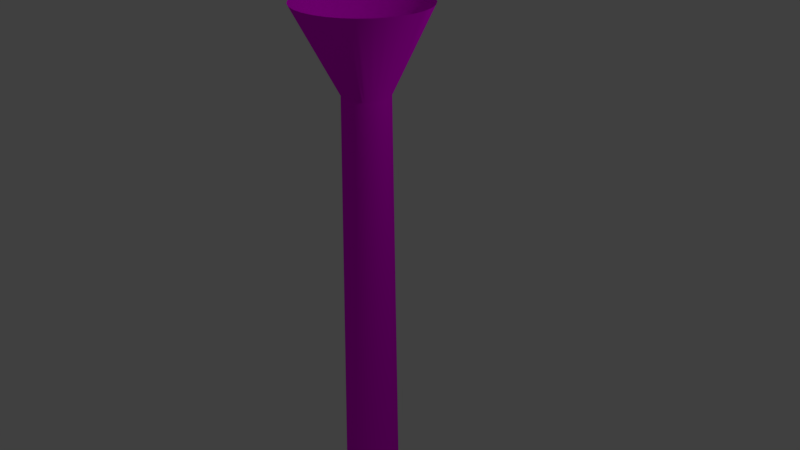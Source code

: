 # Source: Column_Altar.blend  (saved by Blender 2.78.0; exported with 4.5.12 LTS)
import bpy
from mathutils import Matrix  # noqa: F401  (used for matrix-valued properties, if any)

bpy.ops.wm.read_factory_settings(use_empty=True)
scene = bpy.context.scene
scene.name = 'Scene'

# ---- collections
col_collection_1 = bpy.data.collections.new('Collection 1'); scene.collection.children.link(col_collection_1)

# ---- images (referenced by path relative to the original .blend; pixels are not part of the script)
import os
ASSET_DIR = os.environ.get("B2B_ASSET_DIR", "")  # directory of the original .blend (textures are referenced by path, not embedded)
HERE = os.path.dirname(os.path.abspath(__file__))  # packed textures are extracted next to this script under _unpacked/

def load_image(name, relpath, width, height, colorspace="sRGB"):
    """Load a texture the original file referenced (path relative to the .blend, or extracted next to this script)."""
    p = next((c for c in (os.path.join(HERE, relpath), os.path.join(ASSET_DIR, relpath)) if relpath and os.path.exists(c)), "")
    if p:
        img = bpy.data.images.load(p, check_existing=True)
        img.name = name
    else:  # same state as the original file: an image datablock whose file is absent (Cycles renders it pink)
        img = bpy.data.images.new(name, width, height)
        img.source = "FILE"
        img.filepath = "//" + (relpath or name)
    img.colorspace_settings.name = colorspace
    return img
img_wall_capitel_shell_png = load_image('wall-capitel-shell.png', 'wall-capitel-shell.png', 1024, 1024, 'sRGB')
img_masonry__jpg_001 = load_image('masonry..jpg.001', 'masonry..jpg', 1024, 1024, 'sRGB')

# ---- materials (node trees are filled in below, after node groups)
mat_wall_capitel_b = bpy.data.materials.new('wall-capitel.B')
mat_wall_capitel_b.alpha_threshold = 0.0
mat_wall_capitel_b.diffuse_color = (0.5843, 0.5843, 0.5843, 1.0)
mat_wall_capitel_b.specular_color = (0.898, 0.898, 0.898)
mat_wall_capitel_b.roughness = 0.5
mat_wall_masonry_b = bpy.data.materials.new('wall-masonry.B')
mat_wall_masonry_b.alpha_threshold = 0.0
mat_wall_masonry_b.diffuse_color = (0.7294, 0.7608, 0.7686, 1.0)
mat_wall_masonry_b.specular_color = (0.898, 0.898, 0.898)
mat_wall_masonry_b.roughness = 0.5

# ---- material node trees
mat_wall_capitel_b.use_nodes = True; mat_wall_capitel_b.node_tree.nodes.clear()
_N = mat_wall_capitel_b.node_tree.nodes; _L = mat_wall_capitel_b.node_tree.links
n0 = _N.new('ShaderNodeOutputMaterial'); n0.name = 'Material Output'; n0.location = (300, 300)
n1 = _N.new('ShaderNodeBsdfDiffuse'); n1.name = 'Diffuse BSDF'; n1.location = (10, 300)
n2 = _N.new('ShaderNodeTexImage'); n2.name = 'Image Texture'; n2.location = (-180, 300)
n2.width = 140
n2.image = img_wall_capitel_shell_png
_L.new(n1.outputs[0], n0.inputs[0])
_L.new(n2.outputs[0], n1.inputs[0])
n0.is_active_output = True
mat_wall_masonry_b.use_nodes = True; mat_wall_masonry_b.node_tree.nodes.clear()
_N = mat_wall_masonry_b.node_tree.nodes; _L = mat_wall_masonry_b.node_tree.links
n0 = _N.new('ShaderNodeOutputMaterial'); n0.name = 'Material Output'; n0.location = (300, 300)
n1 = _N.new('ShaderNodeBsdfDiffuse'); n1.name = 'Diffuse BSDF'; n1.location = (10, 300)
n2 = _N.new('ShaderNodeTexImage'); n2.name = 'Image Texture'; n2.location = (-180, 300)
n2.width = 140
n2.image = img_masonry__jpg_001
_L.new(n1.outputs[0], n0.inputs[0])
_L.new(n2.outputs[0], n1.inputs[0])
n0.is_active_output = True

# ---- world
world_world = bpy.data.worlds.new('World'); scene.world = world_world
world_world.color = (0.05088, 0.05088, 0.05088)
world_world.use_sun_shadow = False
world_world.sun_shadow_jitter_overblur = 0.0
world_world.cycles.sampling_method = 'MANUAL'

# ---- cameras
cam_camera = bpy.data.cameras.new('Camera')
cam_camera.clip_end = 100.0
cam_camera.lens = 35.0
cam_camera.sensor_width = 32.0
cam_camera.sensor_height = 18.0
cam_camera.ortho_scale = 7.314
cam_camera.dof.focus_distance = 0.0

# ---- lights
light_lamp = bpy.data.lights.new('Lamp', 'POINT')
light_lamp.transmission_factor = 0.0
light_lamp.cutoff_distance = 30.0
light_lamp.energy = 100.0
light_lamp.shadow_buffer_clip_start = 1.001
light_lamp.shadow_soft_size = 0.1
light_lamp.shadow_maximum_resolution = 0.006
light_lamp.use_absolute_resolution = True

# ---- meshes
me_cylinder = bpy.data.meshes.new('Cylinder')
me_cylinder.from_pydata([(-3.474e-08, 1.326, -0.997), (-0.08011, 2.377, 1.35), (0.2587, 1.301, -0.997), (0.392, 2.33, 1.35), (0.5075, 1.225, -0.997), (0.8459, 2.193, 1.35), (0.7368, 1.103, -0.997), (1.264, 1.969, 1.35), (0.9378, 0.9378, -0.997), (1.631, 1.668, 1.35), (1.103, 0.7368, -0.997), (1.932, 1.302, 1.35), (1.225, 0.5075, -0.997), (2.155, 0.8832, 1.35), (1.301, 0.2587, -0.997), (2.293, 0.4293, 1.35), (1.326, 4.565e-09, -0.997), (2.34, -0.04282, 1.35), (1.301, -0.2587, -0.997), (2.293, -0.5149, 1.35), (1.225, -0.5075, -0.997), (2.155, -0.9688, 1.35), (1.103, -0.7368, -0.997), (1.932, -1.387, 1.35), (0.9378, -0.9378, -0.997), (1.631, -1.754, 1.35), (0.7368, -1.103, -0.997), (1.264, -2.055, 1.35), (0.5075, -1.225, -0.997), (0.8459, -2.278, 1.35), (0.2587, -1.301, -0.997), (0.392, -2.416, 1.35), (-4.669e-07, -1.326, -0.997), (-0.08011, -2.463, 1.35), (-0.2587, -1.301, -0.997), (-0.5522, -2.416, 1.35), (-0.5075, -1.225, -0.997), (-1.006, -2.278, 1.35), (-0.7368, -1.103, -0.997), (-1.424, -2.055, 1.35), (-0.9378, -0.9378, -0.997), (-1.791, -1.754, 1.35), (-1.103, -0.7368, -0.997), (-2.092, -1.387, 1.35), (-1.225, -0.5075, -0.997), (-2.316, -0.9688, 1.35), (-1.301, -0.2587, -0.997), (-2.453, -0.5149, 1.35), (-1.326, 1.185e-06, -0.997), (-2.5, -0.04282, 1.35), (-1.301, 0.2587, -0.997), (-2.453, 0.4293, 1.35), (-1.225, 0.5075, -0.997), (-2.316, 0.8832, 1.35), (-1.103, 0.7368, -0.997), (-2.092, 1.302, 1.35), (-0.9378, 0.9378, -0.997), (-1.791, 1.668, 1.35), (-0.7368, 1.103, -0.997), (-1.424, 1.969, 1.35), (-0.5075, 1.225, -0.997), (-1.006, 2.193, 1.35), (-0.2587, 1.301, -0.997), (-0.5522, 2.33, 1.35), (0.1294, 1.314, -0.997), (0.3831, 1.263, -0.997), (0.6222, 1.164, -0.997), (0.8373, 1.02, -0.997), (1.02, 0.8373, -0.997), (1.164, 0.6222, -0.997), (1.263, 0.3831, -0.997), (1.314, 0.1294, -0.997), (1.314, -0.1294, -0.997), (1.263, -0.3831, -0.997), (1.164, -0.6222, -0.997), (1.02, -0.8373, -0.997), (0.8373, -1.02, -0.997), (0.6222, -1.164, -0.997), (0.3831, -1.263, -0.997), (0.1294, -1.314, -0.997), (-0.1294, -1.314, -0.997), (-0.3831, -1.263, -0.997), (-0.6222, -1.164, -0.997), (-0.8373, -1.02, -0.997), (-1.02, -0.8373, -0.997), (-1.164, -0.6222, -0.997), (-1.263, -0.3831, -0.997), (-1.314, -0.1294, -0.997), (-1.314, 0.1294, -0.997), (-1.263, 0.3831, -0.997), (-1.164, 0.6222, -0.997), (-1.02, 0.8373, -0.997), (-0.8373, 1.02, -0.997), (-0.6222, 1.164, -0.997), (-0.3831, 1.263, -0.997), (-0.1294, 1.314, -0.997), (-5.063e-09, 1.09, -0.9231), (0.2127, 1.069, -0.9231), (0.4172, 1.007, -0.9231), (0.6057, 0.9064, -0.9231), (0.7708, 0.7708, -0.9231), (0.9064, 0.6057, -0.9231), (1.007, 0.4172, -0.9231), (1.069, 0.2127, -0.9231), (1.09, 5.347e-08, -0.9231), (1.069, -0.2127, -0.9231), (1.007, -0.4172, -0.9231), (0.9064, -0.6057, -0.9231), (0.7708, -0.7708, -0.9231), (0.6057, -0.9064, -0.9231), (0.4172, -1.007, -0.9231), (0.2127, -1.069, -0.9231), (-3.603e-07, -1.09, -0.9231), (-0.2127, -1.069, -0.9231), (-0.4172, -1.007, -0.9231), (-0.6057, -0.9064, -0.9231), (-0.7709, -0.7708, -0.9231), (-0.9064, -0.6057, -0.9231), (-1.007, -0.4172, -0.9231), (-1.069, -0.2127, -0.9231), (-1.09, 1.024e-06, -0.9231), (-1.007, 0.4172, -0.9231), (-0.9064, 0.6057, -0.9231), (-0.7708, 0.7709, -0.9231), (-0.6057, 0.9064, -0.9231), (-0.4172, 1.007, -0.9231), (-0.2127, 1.069, -0.9231), (-1.069, 0.2127, -0.9231), (-4.115e-09, 1.08, -0.8423), (0.2107, 1.059, -0.8423), (0.4133, 0.9978, -0.8423), (0.6, 0.898, -0.8423), (0.7637, 0.7637, -0.8423), (0.898, 0.6, -0.8423), (0.9978, 0.4133, -0.8423), (1.059, 0.2107, -0.8423), (1.08, 5.575e-08, -0.8423), (1.059, -0.2107, -0.8423), (0.9978, -0.4133, -0.8423), (0.898, -0.6, -0.8423), (0.7637, -0.7637, -0.8423), (0.6, -0.898, -0.8423), (0.4133, -0.9978, -0.8423), (0.2107, -1.059, -0.8423), (-3.56e-07, -1.08, -0.8423), (-0.2107, -1.059, -0.8423), (-0.4133, -0.9978, -0.8423), (-0.6, -0.898, -0.8423), (-0.7637, -0.7637, -0.8423), (-0.898, -0.6, -0.8423), (-0.9978, -0.4133, -0.8423), (-1.059, -0.2107, -0.8423), (-1.08, 1.017e-06, -0.8423), (-0.9978, 0.4133, -0.8423), (-0.898, 0.6, -0.8423), (-0.7637, 0.7637, -0.8423), (-0.6, 0.898, -0.8423), (-0.4133, 0.9978, -0.8423), (-0.2107, 1.059, -0.8423), (-1.059, 0.2107, -0.8423), (2.155, 0.8832, 1.35), (1.932, 1.302, 1.35), (0.2107, 1.059, -0.8423), (0.2127, 1.069, -0.9231), (0.4133, 0.9978, -0.8423), (0.4172, 1.007, -0.9231), (0.6, 0.898, -0.8423), (0.6057, 0.9064, -0.9231), (0.7637, 0.7637, -0.8423), (0.7708, 0.7708, -0.9231), (1.059, 0.2107, -0.8423), (1.069, 0.2127, -0.9231), (1.08, 5.575e-08, -0.8423), (1.09, 5.347e-08, -0.9231), (1.059, -0.2107, -0.8423), (1.069, -0.2127, -0.9231), (0.9978, -0.4133, -0.8423), (1.007, -0.4172, -0.9231), (0.898, -0.6, -0.8423), (0.9064, -0.6057, -0.9231), (0.7637, -0.7637, -0.8423), (0.7708, -0.7708, -0.9231), (0.6, -0.898, -0.8423), (0.6057, -0.9064, -0.9231), (0.4133, -0.9978, -0.8423), (0.4172, -1.007, -0.9231), (0.2107, -1.059, -0.8423), (0.2127, -1.069, -0.9231), (-3.56e-07, -1.08, -0.8423), (-3.603e-07, -1.09, -0.9231), (-0.2107, -1.059, -0.8423), (-0.2127, -1.069, -0.9231), (-0.4133, -0.9978, -0.8423), (-0.4172, -1.007, -0.9231), (-0.6, -0.898, -0.8423), (-0.6057, -0.9064, -0.9231), (-0.7637, -0.7637, -0.8423), (-0.7709, -0.7708, -0.9231), (-0.898, -0.6, -0.8423), (-0.9064, -0.6057, -0.9231), (-0.9978, -0.4133, -0.8423), (-1.007, -0.4172, -0.9231), (-1.059, -0.2107, -0.8423), (-1.069, -0.2127, -0.9231), (-1.08, 1.017e-06, -0.8423), (-1.09, 1.024e-06, -0.9231), (-0.9978, 0.4133, -0.8423), (-1.007, 0.4172, -0.9231), (-0.898, 0.6, -0.8423), (-0.9064, 0.6057, -0.9231), (-0.7637, 0.7637, -0.8423), (-0.7708, 0.7709, -0.9231), (-0.6, 0.898, -0.8423), (-0.6057, 0.9064, -0.9231), (-0.4133, 0.9978, -0.8423), (-0.4172, 1.007, -0.9231), (-0.2107, 1.059, -0.8423), (-0.2127, 1.069, -0.9231), (-1.059, 0.2107, -0.8423), (-1.069, 0.2127, -0.9231), (-5.063e-09, 1.09, -0.9231), (-4.115e-09, 1.08, -0.8423), (0.2403, 1.208, -0.8823), (0.4713, 1.138, -0.8823), (0.6842, 1.024, -0.8823), (0.8709, 0.8709, -0.8822), (1.024, 0.6842, -0.8821), (1.138, 0.4713, -0.8821), (1.208, 0.2403, -0.882), (1.232, -3.189e-06, -0.8819), (1.208, -0.2403, -0.8818), (1.138, -0.4713, -0.8817), (1.024, -0.6842, -0.8817), (0.8708, -0.8708, -0.8816), (0.6842, -1.024, -0.8816), (0.4713, -1.138, -0.8815), (0.2403, -1.208, -0.8815), (-4.381e-07, -1.232, -0.8815), (-0.2403, -1.208, -0.8815), (-0.4713, -1.138, -0.8815), (-0.6842, -1.024, -0.8816), (-0.8708, -0.8708, -0.8816), (-1.024, -0.6842, -0.8817), (-1.138, -0.4713, -0.8817), (-1.208, -0.2403, -0.8818), (-1.232, -2.093e-06, -0.8819), (-1.138, 0.4713, -0.8821), (-1.024, 0.6842, -0.8821), (-0.8709, 0.8709, -0.8822), (-0.6842, 1.024, -0.8823), (-0.4713, 1.138, -0.8823), (-0.2403, 1.208, -0.8823), (-1.208, 0.2403, -0.882), (-3.687e-08, 1.232, -0.8823), (0.2403, 1.208, -0.8823), (0.4713, 1.138, -0.8823), (0.6842, 1.024, -0.8823), (0.8709, 0.8709, -0.8822), (1.208, 0.2403, -0.882), (1.232, -3.189e-06, -0.8819), (1.208, -0.2403, -0.8818), (1.138, -0.4713, -0.8817), (1.024, -0.6842, -0.8817), (0.8708, -0.8708, -0.8816), (0.6842, -1.024, -0.8816), (0.4713, -1.138, -0.8815), (0.2403, -1.208, -0.8815), (-4.381e-07, -1.232, -0.8815), (-0.2403, -1.208, -0.8815), (-0.4713, -1.138, -0.8815), (-0.6842, -1.024, -0.8816), (-0.8708, -0.8708, -0.8816), (-1.024, -0.6842, -0.8817), (-1.138, -0.4713, -0.8817), (-1.208, -0.2403, -0.8818), (-1.232, -2.093e-06, -0.8819), (-1.138, 0.4713, -0.8821), (-1.024, 0.6842, -0.8821), (-0.8709, 0.8709, -0.8822), (-0.6842, 1.024, -0.8823), (-0.4713, 1.138, -0.8823), (-0.2403, 1.208, -0.8823), (-1.208, 0.2403, -0.882), (-3.687e-08, 1.232, -0.8823), (1.532e-08, 0.8718, 1.001), (0.1701, 0.855, 1.001), (0.3336, 0.8054, 1.001), (0.4843, 0.7248, 1.001), (0.6164, 0.6164, 1.001), (0.7248, 0.4843, 1.001), (0.8054, 0.3336, 1.001), (0.855, 0.1701, 1.001), (0.8718, 1.023e-07, 1.001), (0.855, -0.1701, 1.001), (0.8054, -0.3336, 1.001), (0.7248, -0.4843, 1.001), (0.6164, -0.6164, 1.001), (0.4843, -0.7248, 1.001), (0.3336, -0.8054, 1.001), (0.1701, -0.855, 1.001), (-2.687e-07, -0.8718, 1.001), (-0.1701, -0.855, 1.001), (-0.3336, -0.8054, 1.001), (-0.4843, -0.7248, 1.001), (-0.6164, -0.6164, 1.001), (-0.7248, -0.4843, 1.001), (-0.8054, -0.3336, 1.001), (-0.855, -0.1701, 1.001), (-0.8718, 8.783e-07, 1.001), (-0.8054, 0.3336, 1.001), (-0.7248, 0.4843, 1.001), (-0.6164, 0.6164, 1.001), (-0.4843, 0.7248, 1.001), (-0.3336, 0.8054, 1.001), (-0.1701, 0.855, 1.001), (-0.855, 0.1701, 1.001)], [(88, 50), (89, 52), (48, 88), (50, 89)], [(284, 1, 3, 285), (285, 3, 5, 286), (286, 5, 7, 287), (287, 7, 9, 288), (288, 9, 11, 289), (289, 11, 13, 290), (290, 13, 15, 291), (291, 15, 17, 292), (292, 17, 19, 293), (293, 19, 21, 294), (294, 21, 23, 295), (295, 23, 25, 296), (296, 25, 27, 297), (297, 27, 29, 298), (298, 29, 31, 299), (299, 31, 33, 300), (300, 33, 35, 301), (301, 35, 37, 302), (302, 37, 39, 303), (303, 39, 41, 304), (304, 41, 43, 305), (305, 43, 45, 306), (306, 45, 47, 307), (307, 47, 49, 308), (308, 49, 51, 315), (309, 315, 51, 53), (309, 53, 55, 310), (310, 55, 57, 311), (311, 57, 59, 312), (312, 59, 61, 313), (313, 61, 63, 314), (314, 63, 1, 284), (60, 125, 126, 62, 94), (58, 124, 125, 60, 93), (56, 123, 124, 58, 92), (54, 122, 123, 56, 91), (120, 127, 50, 48), (52, 121, 122, 54, 90), (121, 52, 50, 127), (46, 119, 120, 48, 87), (44, 118, 119, 46, 86), (42, 117, 118, 44, 85), (40, 116, 117, 42, 84), (38, 115, 116, 40, 83), (36, 114, 115, 38, 82), (34, 113, 114, 36, 81), (32, 112, 113, 34, 80), (30, 111, 112, 32, 79), (28, 110, 111, 30, 78), (26, 109, 110, 28, 77), (24, 108, 109, 26, 76), (22, 107, 108, 24, 75), (20, 106, 107, 22, 74), (18, 105, 106, 20, 73), (16, 104, 105, 18, 72), (14, 103, 104, 16, 71), (12, 102, 103, 14, 70), (10, 101, 102, 12, 69), (8, 100, 101, 10, 68), (6, 99, 100, 8, 67), (4, 98, 99, 6, 66), (2, 97, 98, 4, 65), (0, 96, 97, 2, 64), (62, 126, 96, 0, 95), (250, 157, 158, 251), (249, 156, 157, 250), (248, 155, 156, 249), (247, 154, 155, 248), (246, 252, 159, 153), (246, 153, 154, 247), (245, 152, 159, 252), (244, 151, 152, 245), (243, 150, 151, 244), (242, 149, 150, 243), (241, 148, 149, 242), (240, 147, 148, 241), (239, 146, 147, 240), (238, 145, 146, 239), (237, 144, 145, 238), (236, 143, 144, 237), (235, 142, 143, 236), (234, 141, 142, 235), (233, 140, 141, 234), (232, 139, 140, 233), (231, 138, 139, 232), (230, 137, 138, 231), (229, 136, 137, 230), (228, 135, 136, 229), (227, 134, 135, 228), (244, 151, 202, 274), (225, 132, 133, 226), (224, 131, 132, 225), (223, 130, 131, 224), (222, 129, 130, 223), (253, 128, 129, 222), (251, 158, 128, 253), (226, 133, 134, 227), (231, 138, 176, 261), (245, 152, 204, 275), (232, 139, 178, 262), (253, 128, 221, 283), (246, 121, 207, 276), (233, 140, 180, 263), (247, 154, 208, 277), (234, 141, 182, 264), (248, 155, 210, 278), (235, 142, 184, 265), (222, 129, 162, 254), (249, 156, 212, 279), (236, 143, 186, 266), (223, 130, 164, 255), (250, 157, 214, 280), (237, 144, 188, 267), (224, 131, 166, 256), (251, 126, 217, 281), (238, 145, 190, 268), (225, 132, 168, 257), (252, 159, 218, 282), (239, 146, 192, 269), (240, 147, 194, 270), (241, 148, 196, 271), (228, 135, 170, 258), (242, 149, 198, 272), (229, 136, 172, 259), (243, 150, 200, 273), (13, 11, 161, 160), (230, 137, 174, 260), (101, 226, 227, 102), (96, 253, 283, 220), (127, 252, 282, 219), (126, 251, 253, 96), (158, 251, 281, 216), (125, 250, 251, 126), (125, 250, 280, 215), (124, 249, 250, 125), (124, 249, 279, 213), (123, 248, 249, 124), (123, 248, 278, 211), (122, 247, 248, 123), (122, 247, 277, 209), (121, 246, 247, 122), (121, 127, 252, 246), (153, 246, 276, 206), (120, 245, 252, 127), (120, 245, 275, 205), (119, 244, 245, 120), (119, 244, 274, 203), (118, 243, 244, 119), (118, 243, 273, 201), (117, 242, 243, 118), (117, 242, 272, 199), (116, 241, 242, 117), (116, 241, 271, 197), (115, 240, 241, 116), (115, 240, 270, 195), (114, 239, 240, 115), (114, 239, 269, 193), (113, 238, 239, 114), (113, 238, 268, 191), (112, 237, 238, 113), (112, 237, 267, 189), (111, 236, 237, 112), (111, 236, 266, 187), (110, 235, 236, 111), (110, 235, 265, 185), (109, 234, 235, 110), (109, 234, 264, 183), (108, 233, 234, 109), (108, 233, 263, 181), (107, 232, 233, 108), (107, 232, 262, 179), (106, 231, 232, 107), (106, 231, 261, 177), (105, 230, 231, 106), (105, 230, 260, 175), (104, 229, 230, 105), (104, 229, 259, 173), (103, 228, 229, 104), (103, 228, 258, 171), (102, 227, 228, 103), (100, 225, 226, 101), (100, 225, 257, 169), (99, 224, 225, 100), (99, 224, 256, 167), (98, 223, 224, 99), (98, 223, 255, 165), (96, 253, 222, 97), (97, 222, 223, 98), (97, 222, 254, 163), (157, 313, 314, 158), (156, 312, 313, 157), (155, 311, 312, 156), (154, 310, 311, 155), (153, 159, 315, 309), (153, 309, 310, 154), (152, 308, 315, 159), (151, 307, 308, 152), (150, 306, 307, 151), (149, 305, 306, 150), (148, 304, 305, 149), (147, 303, 304, 148), (146, 302, 303, 147), (145, 301, 302, 146), (144, 300, 301, 145), (143, 299, 300, 144), (142, 298, 299, 143), (141, 297, 298, 142), (140, 296, 297, 141), (139, 295, 296, 140), (138, 294, 295, 139), (137, 293, 294, 138), (136, 292, 293, 137), (135, 291, 292, 136), (134, 290, 291, 135), (133, 289, 290, 134), (132, 288, 289, 133), (131, 287, 288, 132), (130, 286, 287, 131), (129, 285, 286, 130), (128, 284, 285, 129), (158, 314, 284, 128)])
me_cylinder.polygons.foreach_set('use_smooth', [True] * 221)
me_cylinder.polygons.foreach_set('material_index', [0, 0, 0, 0, 0, 0, 0, 0, 0, 0, 0, 0, 0, 0, 0, 0, 0, 0, 0, 0, 0, 0, 0, 0, 0, 0, 0, 0, 0, 0, 0, 0, 1, 1, 1, 1, 1, 1, 1, 1, 1, 1, 1, 1, 1, 1, 1, 1, 1, 1, 1, 1, 1, 1, 1, 1, 1, 1, 1, 1, 1, 1, 1, 1, 1, 1, 1, 1, 1, 1, 1, 1, 1, 1, 1, 1, 1, 1, 1, 1, 1, 1, 1, 1, 1, 1, 1, 1, 1, 1, 1, 1, 1, 1, 1, 1, 1, 1, 1, 1, 1, 1, 1, 1, 1, 1, 1, 1, 1, 1, 1, 1, 1, 1, 1, 1, 1, 1, 1, 1, 1, 1, 1, 1, 1, 0, 1, 1, 1, 1, 1, 1, 1, 1, 1, 1, 1, 1, 1, 1, 1, 1, 1, 1, 1, 1, 1, 1, 1, 1, 1, 1, 1, 1, 1, 1, 1, 1, 1, 1, 1, 1, 1, 1, 1, 1, 1, 1, 1, 1, 1, 1, 1, 1, 1, 1, 1, 1, 1, 1, 1, 1, 1, 1, 1, 1, 1, 1, 1, 1, 1, 1, 1, 1, 1, 1, 1, 1, 1, 1, 1, 1, 1, 1, 1, 1, 1, 1, 1, 1, 1, 1, 1, 1, 1, 1, 1, 1, 1, 1, 1])
_uv = me_cylinder.uv_layers.new(name='UVMap')
_uv.uv.foreach_set('vector', [-0.8367, 0.0308, -0.8146, 0.9632, -0.9458, 0.9632, -0.9652, 0.0308, -0.9652, 0.0308, -0.9458, 0.9632, -1.078, 0.9632, -1.094, 0.0308, -1.094, 0.0308, -1.078, 0.9632, -1.21, 0.9632, -1.222, 0.0308, -1.222, 0.0308, -1.21, 0.9632, -1.343, 0.9632, -1.351, 0.0308, -1.351, 0.0308, -1.343, 0.9632, -1.477, 0.9632, -1.479, 0.0308, -1.479, 0.0308, -1.477, 0.9632, -1.61, 0.9632, -1.608, 0.0308, -1.608, 0.0308, -1.61, 0.9632, -1.744, 0.9632, -1.736, 0.0308, 2.377, 0.0308, 2.369, 0.9632, 2.236, 0.9632, 2.248, 0.0308, 2.248, 0.0308, 2.236, 0.9632, 2.104, 0.9632, 2.12, 0.0308, 2.12, 0.0308, 2.104, 0.9632, 1.972, 0.9632, 1.991, 0.0308, 1.991, 0.0308, 1.972, 0.9632, 1.841, 0.9632, 1.863, 0.0308, 1.863, 0.0308, 1.841, 0.9632, 1.71, 0.9632, 1.734, 0.0308, 1.734, 0.0308, 1.71, 0.9632, 1.581, 0.9632, 1.606, 0.0308, 1.606, 0.0308, 1.581, 0.9632, 1.453, 0.9632, 1.477, 0.0308, 1.477, 0.0308, 1.453, 0.9632, 1.325, 0.9632, 1.348, 0.0308, 1.348, 0.0308, 1.325, 0.9632, 1.199, 0.9632, 1.22, 0.0308, 1.22, 0.0308, 1.199, 0.9632, 1.073, 0.9632, 1.091, 0.0308, 1.091, 0.0308, 1.073, 0.9632, 0.9477, 0.9632, 0.9629, 0.0308, 0.9629, 0.0308, 0.9477, 0.9632, 0.8231, 0.9632, 0.8343, 0.0308, 0.8343, 0.0308, 0.8231, 0.9632, 0.6989, 0.9632, 0.7058, 0.0308, 0.7058, 0.0308, 0.6989, 0.9632, 0.5749, 0.9632, 0.5773, 0.0308, 0.5773, 0.0308, 0.5749, 0.9632, 0.451, 0.9632, 0.4487, 0.0308, 0.4487, 0.0308, 0.451, 0.9632, 0.3271, 0.9632, 0.3202, 0.0308, 0.3202, 0.0308, 0.3271, 0.9632, 0.2028, 0.9632, 0.1916, 0.0308, 0.1916, 0.0308, 0.2028, 0.9632, 0.07824, 0.9632, 0.0631, 0.0308, -0.06544, 0.0308, 0.0631, 0.0308, 0.07824, 0.9632, -0.04689, 0.9632, -0.06544, 0.0308, -0.04689, 0.9632, -0.1727, 0.9632, -0.194, 0.0308, -0.194, 0.0308, -0.1727, 0.9632, -0.2993, 0.9632, -0.3225, 0.0308, -0.3225, 0.0308, -0.2993, 0.9632, -0.4267, 0.9632, -0.4511, 0.0308, -0.4511, 0.0308, -0.4267, 0.9632, -0.5551, 0.9632, -0.5796, 0.0308, -0.5796, 0.0308, -0.5551, 0.9632, -0.6844, 0.9632, -0.7081, 0.0308, -0.7081, 0.0308, -0.6844, 0.9632, -0.8146, 0.9632, -0.8367, 0.0308, 0.2751, 0.9436, 0.3155, 0.8626, 0.3868, 0.8903, 0.3623, 0.9768, 0.3187, 0.9605, 0.1951, 0.894, 0.2505, 0.8216, 0.3155, 0.8626, 0.2751, 0.9436, 0.235, 0.9191, 0.1255, 0.8296, 0.1941, 0.7687, 0.2505, 0.8216, 0.1951, 0.894, 0.1601, 0.8621, 0.0692, 0.7528, 0.1485, 0.7057, 0.1941, 0.7687, 0.1255, 0.8296, 0.09715, 0.7914, 0.09401, 0.4773, 0.09702, 0.5572, 0.00401, 0.5701, 0.0001326, 0.4697, 0.02804, 0.6665, 0.1153, 0.6344, 0.1485, 0.7057, 0.0692, 0.7528, 0.04847, 0.7098, 0.1153, 0.6344, 0.02804, 0.6665, 0.00401, 0.5701, 0.09702, 0.5572, 0.0166, 0.3735, 0.1078, 0.3985, 0.09401, 0.4773, 0.0001326, 0.4697, 0.008089, 0.4216, 0.05135, 0.2815, 0.1365, 0.3238, 0.1078, 0.3985, 0.0166, 0.3735, 0.03361, 0.3274, 0.1035, 0.1976, 0.1792, 0.2559, 0.1365, 0.3238, 0.05135, 0.2815, 0.07706, 0.2394, 0.1713, 0.125, 0.2346, 0.1973, 0.1792, 0.2559, 0.1035, 0.1976, 0.1371, 0.1611, 0.2525, 0.06661, 0.3008, 0.1505, 0.2346, 0.1973, 0.1713, 0.125, 0.2116, 0.09553, 0.3444, 0.02481, 0.3753, 0.1175, 0.3008, 0.1505, 0.2525, 0.06661, 0.2981, 0.04535, 0.4439, 0.001828, 0.4554, 0.09973, 0.3753, 0.1175, 0.3444, 0.02481, 0.3938, 0.0128, 0.5471, 0.0001326, 0.5378, 0.09724, 0.4554, 0.09973, 0.4439, 0.001828, 0.4955, 0.0001326, 0.6482, 0.0215, 0.6182, 0.1153, 0.5378, 0.09724, 0.5471, 0.0001326, 0.5978, 0.00999, 0.7413, 0.06298, 0.6934, 0.1479, 0.6182, 0.1153, 0.6482, 0.0215, 0.6951, 0.04179, 0.8233, 0.1214, 0.7602, 0.1944, 0.6934, 0.1479, 0.7413, 0.06298, 0.7827, 0.0919, 0.8918, 0.1939, 0.8161, 0.2528, 0.7602, 0.1944, 0.8233, 0.1214, 0.8579, 0.1575, 0.9445, 0.2778, 0.8593, 0.3206, 0.8161, 0.2528, 0.8918, 0.1939, 0.9185, 0.2357, 0.9797, 0.3698, 0.8883, 0.3952, 0.8593, 0.3206, 0.9445, 0.2778, 0.9625, 0.3237, 0.9965, 0.4666, 0.9022, 0.4736, 0.8883, 0.3952, 0.9797, 0.3698, 0.9885, 0.4182, 0.9941, 0.5644, 0.9006, 0.553, 0.9022, 0.4736, 0.9965, 0.4666, 0.9957, 0.5155, 0.9728, 0.6596, 0.8836, 0.6304, 0.9006, 0.553, 0.9941, 0.5644, 0.9838, 0.6121, 0.9335, 0.7486, 0.8521, 0.7028, 0.8836, 0.6304, 0.9728, 0.6596, 0.9535, 0.7043, 0.8777, 0.8278, 0.8073, 0.7671, 0.8521, 0.7028, 0.9335, 0.7486, 0.9059, 0.7885, 0.8077, 0.8939, 0.751, 0.821, 0.8073, 0.7671, 0.8777, 0.8278, 0.8429, 0.8612, 0.7267, 0.9447, 0.6855, 0.8627, 0.751, 0.821, 0.8077, 0.8939, 0.7674, 0.9197, 0.6382, 0.9785, 0.6137, 0.8909, 0.6855, 0.8627, 0.7267, 0.9447, 0.6825, 0.962, 0.5459, 0.9945, 0.5383, 0.9048, 0.6137, 0.8909, 0.6382, 0.9785, 0.592, 0.9868, 0.4533, 0.9935, 0.462, 0.9031, 0.5383, 0.9048, 0.5459, 0.9945, 0.4996, 0.9941, 0.3623, 0.9768, 0.3868, 0.8903, 0.462, 0.9031, 0.4533, 0.9935, 0.4078, 0.9852, 0.3374, 0.8214, 0.3571, 0.7821, 0.4122, 0.8041, 0.3997, 0.846, 0.28, 0.785, 0.3069, 0.75, 0.3571, 0.7821, 0.3368, 0.821, 0.2303, 0.7382, 0.2636, 0.7088, 0.3069, 0.75, 0.2794, 0.7846, 0.1902, 0.6824, 0.2288, 0.6598, 0.2636, 0.7088, 0.2298, 0.7376, 0.1611, 0.6188, 0.1449, 0.5517, 0.1895, 0.5455, 0.2041, 0.6046, 0.1613, 0.6195, 0.2041, 0.6046, 0.2288, 0.6598, 0.1898, 0.6818, 0.1426, 0.4816, 0.188, 0.4845, 0.1895, 0.5455, 0.1449, 0.551, 0.1545, 0.4123, 0.1985, 0.4241, 0.188, 0.4845, 0.1427, 0.4808, 0.1797, 0.3465, 0.2206, 0.3668, 0.1985, 0.4241, 0.1547, 0.4116, 0.2173, 0.2867, 0.2537, 0.3147, 0.2206, 0.3668, 0.18, 0.3458, 0.2661, 0.2352, 0.2964, 0.2699, 0.2537, 0.3147, 0.2178, 0.2861, 0.3244, 0.1941, 0.3473, 0.2343, 0.2964, 0.2699, 0.2667, 0.2347, 0.3899, 0.1653, 0.4045, 0.2094, 0.3473, 0.2343, 0.3251, 0.1938, 0.4602, 0.1501, 0.4656, 0.1964, 0.4045, 0.2094, 0.3906, 0.165, 0.5324, 0.1499, 0.5284, 0.196, 0.4656, 0.1964, 0.461, 0.15, 0.6032, 0.1636, 0.5899, 0.2083, 0.5284, 0.196, 0.5332, 0.15, 0.6694, 0.1916, 0.6474, 0.2326, 0.5899, 0.2083, 0.604, 0.1638, 0.7282, 0.2322, 0.6987, 0.2678, 0.6474, 0.2326, 0.6701, 0.192, 0.7776, 0.2834, 0.7419, 0.3122, 0.6987, 0.2678, 0.7288, 0.2327, 0.8158, 0.3429, 0.7753, 0.3641, 0.7419, 0.3122, 0.7781, 0.284, 0.8415, 0.4085, 0.7978, 0.4214, 0.7753, 0.3641, 0.8162, 0.3436, 0.8539, 0.4776, 0.8087, 0.4816, 0.7978, 0.4214, 0.8417, 0.4092, 0.8525, 0.5474, 0.8076, 0.5426, 0.8087, 0.4816, 0.854, 0.4783, 0.8375, 0.6155, 0.7946, 0.602, 0.8076, 0.5426, 0.8524, 0.5482, 0.8095, 0.6794, 0.7706, 0.6575, 0.7946, 0.602, 0.8373, 0.6162, 0.05792, 0.9948, 0.1157, 0.9951, 0.1157, 0.9961, 0.05793, 0.9958, 0.7215, 0.7837, 0.6934, 0.749, 0.7365, 0.707, 0.7705, 0.7361, 0.6639, 0.8208, 0.6431, 0.7816, 0.6934, 0.749, 0.7209, 0.7842, 0.6006, 0.846, 0.5878, 0.8039, 0.6431, 0.7816, 0.6632, 0.8211, 0.534, 0.8587, 0.5295, 0.8152, 0.5878, 0.8039, 0.5998, 0.8462, 0.4665, 0.8593, 0.4703, 0.8152, 0.5295, 0.8152, 0.5332, 0.8588, 0.4004, 0.8462, 0.4122, 0.8041, 0.4703, 0.8152, 0.4658, 0.8592, 0.7705, 0.7361, 0.7365, 0.707, 0.7706, 0.6575, 0.8095, 0.6794, 0.2903, 0.9999, 0.2334, 0.9999, 0.2334, 0.9989, 0.2903, 0.9989, 0.4064, 0.9963, 0.4652, 0.9963, 0.4652, 0.9973, 0.4064, 0.9973, 0.05704, 0.9999, 0.0001326, 0.9999, 0.0001326, 0.9989, 0.05704, 0.9989, 0.8628, 0.9958, 0.8039, 0.9958, 0.8039, 0.9948, 0.8628, 0.9948, 0.5185, 0.9961, 0.4616, 0.9958, 0.4616, 0.9948, 0.5185, 0.9951, 0.9967, 0.1712, 0.9967, 0.1143, 0.9977, 0.1143, 0.9977, 0.1712, 0.05707, 0.9976, 0.114, 0.9976, 0.114, 0.9986, 0.05707, 0.9986, 0.7468, 0.9948, 0.8037, 0.9951, 0.8037, 0.9961, 0.7468, 0.9958, 0.9967, 0.05706, 0.9967, 0.0001326, 0.9977, 0.0001326, 0.9977, 0.05706, 0.2903, 0.9963, 0.3472, 0.9963, 0.3472, 0.9973, 0.2903, 0.9973, 0.1739, 0.9973, 0.1161, 0.9973, 0.1161, 0.9963, 0.1739, 0.9963, 0.173, 0.9986, 0.1161, 0.9986, 0.1161, 0.9976, 0.173, 0.9976, 0.641, 0.9976, 0.6987, 0.9976, 0.6987, 0.9986, 0.641, 0.9986, 0.5261, 0.9986, 0.4691, 0.9986, 0.4691, 0.9976, 0.5261, 0.9976, 0.2903, 0.9986, 0.2334, 0.9986, 0.2334, 0.9976, 0.2903, 0.9976, 0.5242, 0.9963, 0.583, 0.9963, 0.583, 0.9973, 0.5242, 0.9973, 0.8609, 0.9997, 0.8039, 0.9997, 0.8039, 0.9987, 0.8609, 0.9987, 0.05797, 0.9963, 0.1158, 0.9963, 0.1158, 0.9973, 0.05797, 0.9973, 0.2895, 0.9948, 0.3472, 0.9951, 0.3472, 0.9961, 0.2895, 0.9958, 0.4044, 0.9986, 0.3475, 0.9986, 0.3475, 0.9976, 0.4044, 0.9976, 0.1738, 0.9948, 0.2315, 0.9951, 0.2315, 0.9961, 0.1738, 0.9958, 0.4044, 0.9989, 0.4613, 0.9989, 0.4613, 0.9999, 0.4044, 0.9999, 0.6327, 0.9948, 0.6896, 0.9951, 0.6896, 0.9961, 0.6327, 0.9958, 0.526, 0.9989, 0.583, 0.9989, 0.583, 0.9999, 0.526, 0.9999, 0.6411, 0.9973, 0.5833, 0.9973, 0.5833, 0.9963, 0.6411, 0.9963, 0.4044, 0.9948, 0.4614, 0.9951, 0.4614, 0.9961, 0.4044, 0.9958, 0.8628, 0.9971, 0.8039, 0.9971, 0.8039, 0.9961, 0.8628, 0.9961, 0.6402, 0.9989, 0.6971, 0.9989, 0.6971, 0.9999, 0.6402, 0.9999, 0.0, 0.0, 0.0, 0.0, 0.0, 0.0, 0.0, 0.0, 0.8617, 0.9984, 0.8039, 0.9984, 0.8039, 0.9974, 0.8617, 0.9974, 0.8073, 0.7671, 0.7705, 0.7361, 0.8095, 0.6794, 0.8521, 0.7028, 0.9217, 0.9958, 0.8628, 0.9958, 0.8628, 0.9948, 0.9217, 0.9948, 0.116, 0.9951, 0.1738, 0.9948, 0.1738, 0.9958, 0.116, 0.9961, 0.3868, 0.8903, 0.4004, 0.8462, 0.4658, 0.8592, 0.462, 0.9031, 0.0001326, 0.9963, 0.05797, 0.9963, 0.05797, 0.9973, 0.0001414, 0.9973, 0.3155, 0.8626, 0.3374, 0.8214, 0.3997, 0.846, 0.3868, 0.8903, 0.3472, 0.9986, 0.2903, 0.9986, 0.2903, 0.9976, 0.3472, 0.9976, 0.2505, 0.8216, 0.28, 0.785, 0.3368, 0.821, 0.3155, 0.8626, 0.2299, 0.9986, 0.173, 0.9986, 0.173, 0.9976, 0.2299, 0.9976, 0.1941, 0.7687, 0.2303, 0.7382, 0.2794, 0.7846, 0.2505, 0.8216, 0.9967, 0.114, 0.9967, 0.05706, 0.9977, 0.05706, 0.9977, 0.114, 0.1485, 0.7057, 0.1902, 0.6824, 0.2298, 0.7376, 0.1941, 0.7687, 0.0001326, 0.9976, 0.05707, 0.9976, 0.05707, 0.9986, 0.0001413, 0.9986, 0.1153, 0.6344, 0.1613, 0.6195, 0.1898, 0.6818, 0.1485, 0.7057, 0.1153, 0.6344, 0.09702, 0.5572, 0.1449, 0.5517, 0.1611, 0.6188, 0.5755, 0.9958, 0.5185, 0.9961, 0.5185, 0.9951, 0.5755, 0.9948, 0.09401, 0.4773, 0.1426, 0.4816, 0.1449, 0.551, 0.09702, 0.5572, 0.3475, 0.9963, 0.4064, 0.9963, 0.4064, 0.9973, 0.3475, 0.9973, 0.1078, 0.3985, 0.1545, 0.4123, 0.1427, 0.4808, 0.09401, 0.4773, 0.0001326, 0.9951, 0.05792, 0.9948, 0.05793, 0.9958, 0.0001458, 0.9961, 0.1365, 0.3238, 0.1797, 0.3465, 0.1547, 0.4116, 0.1078, 0.3985, 0.5833, 0.9989, 0.6402, 0.9989, 0.6402, 0.9999, 0.5833, 0.9999, 0.1792, 0.2559, 0.2173, 0.2867, 0.18, 0.3458, 0.1365, 0.3238, 0.3475, 0.9951, 0.4044, 0.9948, 0.4044, 0.9958, 0.3475, 0.9961, 0.2346, 0.1973, 0.2661, 0.2352, 0.2178, 0.2861, 0.1792, 0.2559, 0.4691, 0.9989, 0.526, 0.9989, 0.526, 0.9999, 0.4691, 0.9999, 0.3008, 0.1505, 0.3244, 0.1941, 0.2667, 0.2347, 0.2346, 0.1973, 0.5757, 0.9951, 0.6327, 0.9948, 0.6327, 0.9958, 0.5757, 0.9961, 0.3753, 0.1175, 0.3899, 0.1653, 0.3251, 0.1938, 0.3008, 0.1505, 0.3475, 0.9989, 0.4044, 0.9989, 0.4044, 0.9999, 0.3475, 0.9999, 0.4554, 0.09973, 0.4602, 0.1501, 0.3906, 0.165, 0.3753, 0.1175, 0.2318, 0.9951, 0.2895, 0.9948, 0.2895, 0.9958, 0.2318, 0.9961, 0.5378, 0.09724, 0.5324, 0.1499, 0.461, 0.15, 0.4554, 0.09973, 0.4655, 0.9963, 0.5242, 0.9963, 0.5242, 0.9973, 0.4655, 0.9973, 0.6182, 0.1153, 0.6032, 0.1636, 0.5332, 0.15, 0.5378, 0.09724, 0.5833, 0.9976, 0.641, 0.9976, 0.641, 0.9986, 0.5833, 0.9986, 0.6934, 0.1479, 0.6694, 0.1916, 0.604, 0.1638, 0.6182, 0.1153, 0.2334, 0.9963, 0.2903, 0.9963, 0.2903, 0.9973, 0.2334, 0.9973, 0.7602, 0.1944, 0.7282, 0.2322, 0.6701, 0.192, 0.6934, 0.1479, 0.6898, 0.9951, 0.7468, 0.9948, 0.7468, 0.9958, 0.6898, 0.9961, 0.8161, 0.2528, 0.7776, 0.2834, 0.7288, 0.2327, 0.7602, 0.1944, 0.9967, 0.2281, 0.9967, 0.1712, 0.9977, 0.1712, 0.9977, 0.2281, 0.8593, 0.3206, 0.8158, 0.3429, 0.7781, 0.284, 0.8161, 0.2528, 0.1139, 0.9999, 0.05704, 0.9999, 0.05704, 0.9989, 0.1139, 0.9989, 0.8883, 0.3952, 0.8415, 0.4085, 0.8162, 0.3436, 0.8593, 0.3206, 0.3472, 0.9999, 0.2903, 0.9999, 0.2903, 0.9989, 0.3472, 0.9989, 0.9022, 0.4736, 0.8539, 0.4776, 0.8417, 0.4092, 0.8883, 0.3952, 0.9195, 0.9984, 0.8617, 0.9984, 0.8617, 0.9974, 0.9195, 0.9974, 0.9006, 0.553, 0.8525, 0.5474, 0.854, 0.4783, 0.9022, 0.4736, 0.9216, 0.9971, 0.8628, 0.9971, 0.8628, 0.9961, 0.9216, 0.9961, 0.8836, 0.6304, 0.8375, 0.6155, 0.8524, 0.5482, 0.9006, 0.553, 0.6989, 0.9973, 0.6411, 0.9973, 0.6411, 0.9963, 0.6989, 0.9963, 0.8521, 0.7028, 0.8095, 0.6794, 0.8373, 0.6162, 0.8836, 0.6304, 0.751, 0.821, 0.7215, 0.7837, 0.7705, 0.7361, 0.8073, 0.7671, 0.4614, 0.9986, 0.4044, 0.9986, 0.4044, 0.9976, 0.4614, 0.9976, 0.6855, 0.8627, 0.6639, 0.8208, 0.7209, 0.7842, 0.751, 0.821, 0.9178, 0.9997, 0.8609, 0.9997, 0.8609, 0.9987, 0.9178, 0.9987, 0.6137, 0.8909, 0.6006, 0.846, 0.6632, 0.8211, 0.6855, 0.8627, 0.583, 0.9986, 0.5261, 0.9986, 0.5261, 0.9976, 0.583, 0.9976, 0.462, 0.9031, 0.4665, 0.8593, 0.5332, 0.8588, 0.5383, 0.9048, 0.5383, 0.9048, 0.534, 0.8587, 0.5998, 0.8462, 0.6137, 0.8909, 0.2317, 0.9973, 0.1739, 0.9973, 0.1739, 0.9963, 0.2317, 0.9963, 0.3571, 0.7821, 0.4848, 0.5416, 0.4907, 0.5438, 0.4122, 0.8041, 0.3069, 0.75, 0.4795, 0.5382, 0.4848, 0.5416, 0.3571, 0.7821, 0.2636, 0.7088, 0.4748, 0.5339, 0.4795, 0.5382, 0.3069, 0.75, 0.2288, 0.6598, 0.471, 0.5287, 0.4748, 0.5339, 0.2636, 0.7088, 0.2041, 0.6046, 0.1895, 0.5455, 0.4671, 0.5166, 0.4683, 0.5228, 0.2041, 0.6046, 0.4683, 0.5228, 0.471, 0.5287, 0.2288, 0.6598, 0.188, 0.4845, 0.4668, 0.5101, 0.4671, 0.5166, 0.1895, 0.5455, 0.1985, 0.4241, 0.4678, 0.5038, 0.4668, 0.5101, 0.188, 0.4845, 0.2206, 0.3668, 0.4699, 0.4977, 0.4678, 0.5038, 0.1985, 0.4241, 0.2537, 0.3147, 0.4731, 0.4922, 0.4699, 0.4977, 0.2206, 0.3668, 0.2964, 0.2699, 0.4772, 0.4875, 0.4731, 0.4922, 0.2537, 0.3147, 0.3473, 0.2343, 0.4822, 0.4837, 0.4772, 0.4875, 0.2964, 0.2699, 0.4045, 0.2094, 0.4879, 0.481, 0.4822, 0.4837, 0.3473, 0.2343, 0.4656, 0.1964, 0.494, 0.4794, 0.4879, 0.481, 0.4045, 0.2094, 0.5284, 0.196, 0.5003, 0.4791, 0.494, 0.4794, 0.4656, 0.1964, 0.5899, 0.2083, 0.5066, 0.4801, 0.5003, 0.4791, 0.5284, 0.196, 0.6474, 0.2326, 0.5125, 0.4823, 0.5066, 0.4801, 0.5899, 0.2083, 0.6987, 0.2678, 0.5179, 0.4856, 0.5125, 0.4823, 0.6474, 0.2326, 0.7419, 0.3122, 0.5226, 0.4899, 0.5179, 0.4856, 0.6987, 0.2678, 0.7753, 0.3641, 0.5264, 0.4951, 0.5226, 0.4899, 0.7419, 0.3122, 0.7978, 0.4214, 0.529, 0.501, 0.5264, 0.4951, 0.7753, 0.3641, 0.8087, 0.4816, 0.5305, 0.5072, 0.529, 0.501, 0.7978, 0.4214, 0.8076, 0.5426, 0.5308, 0.5137, 0.5305, 0.5072, 0.8087, 0.4816, 0.7946, 0.602, 0.5298, 0.52, 0.5308, 0.5137, 0.8076, 0.5426, 0.7706, 0.6575, 0.5276, 0.5261, 0.5298, 0.52, 0.7946, 0.602, 0.7365, 0.707, 0.5243, 0.5316, 0.5276, 0.5261, 0.7706, 0.6575, 0.6934, 0.749, 0.52, 0.5363, 0.5243, 0.5316, 0.7365, 0.707, 0.6431, 0.7816, 0.515, 0.5401, 0.52, 0.5363, 0.6934, 0.749, 0.5878, 0.8039, 0.5093, 0.5429, 0.515, 0.5401, 0.6431, 0.7816, 0.5295, 0.8152, 0.5032, 0.5444, 0.5093, 0.5429, 0.5878, 0.8039, 0.4703, 0.8152, 0.4969, 0.5447, 0.5032, 0.5444, 0.5295, 0.8152, 0.4122, 0.8041, 0.4907, 0.5438, 0.4969, 0.5447, 0.4703, 0.8152])
me_cylinder.materials.append(mat_wall_capitel_b)
me_cylinder.materials.append(mat_wall_masonry_b)
me_cylinder.use_remesh_preserve_volume = False
me_cylinder.use_remesh_preserve_attributes = False
me_cylinder.use_mirror_vertex_groups = False
me_cylinder.update()

# ---- objects
ob_cylinder = bpy.data.objects.new('Cylinder', me_cylinder)
ob_lamp = bpy.data.objects.new('Lamp', light_lamp)
ob_camera = bpy.data.objects.new('Camera', cam_camera)

# ---- transforms, parenting, visibility, modifiers, constraints
ob_cylinder.location = (0.0, 0.0, -0.9942)
ob_cylinder.scale = (0.35, 0.35, 3.12)
ob_cylinder.lineart.crease_threshold = 0.0
ob_lamp.location = (4.076, 1.005, 5.904)
ob_lamp.rotation_euler = (0.6503, 0.05522, 1.866)
ob_lamp.lock_rotations_4d = False
ob_lamp.empty_display_type = 'ARROWS'
ob_lamp.color = (0.0, 0.0, 0.0, 0.0)
ob_lamp.lineart.crease_threshold = 0.0
ob_camera.location = (7.481, -6.508, 5.344)
ob_camera.rotation_euler = (1.109, 0.0, 0.8149)
ob_camera.lock_rotations_4d = False
ob_camera.empty_display_type = 'ARROWS'
ob_camera.color = (0.0, 0.0, 0.0, 0.0)
ob_camera.display_type = 'WIRE'
ob_camera.lineart.crease_threshold = 0.0

# ---- collection membership
col_collection_1.objects.link(ob_cylinder)
col_collection_1.objects.link(ob_lamp)
col_collection_1.objects.link(ob_camera)

# ---- scene / render settings (as saved in the file)
scene.camera = ob_camera
scene.frame_start = 1; scene.frame_end = 250; scene.frame_set(1)
scene.render.engine = 'CYCLES'
scene.render.resolution_percentage = 50
scene.render.dither_intensity = 0.0
scene.cycles.use_denoising = False
scene.cycles.samples = 128
scene.cycles.sampling_pattern = 'TABULATED_SOBOL'
scene.cycles.light_sampling_threshold = 0.0
scene.cycles.use_adaptive_sampling = False
scene.cycles.use_light_tree = False
scene.cycles.blur_glossy = 0.0
scene.cycles.sample_clamp_indirect = 0.0
scene.view_settings.view_transform = 'Standard'
bpy.context.view_layer.update()
